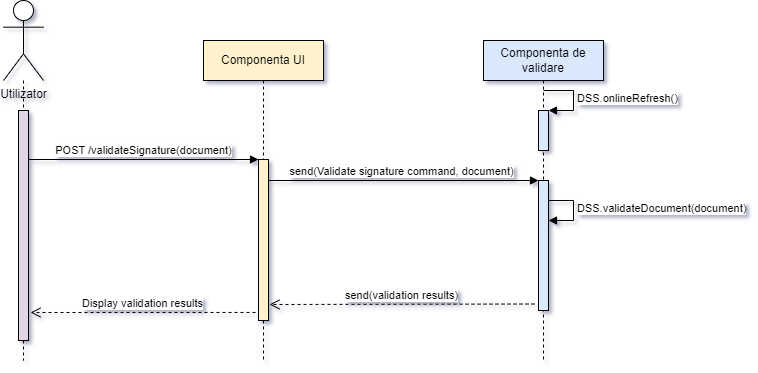

The diagram above was exported from draw.io. Its source (the exported page's mxGraphModel, read from the mxfile embedded in the PNG):
<mxGraphModel dx="1781" dy="486" grid="1" gridSize="10" guides="1" tooltips="1" connect="1" arrows="1" fold="1" page="1" pageScale="1" pageWidth="827" pageHeight="1169" math="0" shadow="0">
  <root>
    <mxCell id="0" />
    <mxCell id="1" parent="0" />
    <mxCell id="a22flwVoipuPd2GYDQb6-15" value="send(validation results)" style="html=1;verticalAlign=bottom;endArrow=open;dashed=1;endSize=8;exitX=0;exitY=0.95;rounded=0;strokeColor=#000000;fillColor=#dae8fc;" edge="1" parent="1">
      <mxGeometry relative="1" as="geometry">
        <mxPoint x="226" y="384" as="targetPoint" />
        <mxPoint x="491" y="383.5" as="sourcePoint" />
      </mxGeometry>
    </mxCell>
    <mxCell id="a22flwVoipuPd2GYDQb6-14" value="send(Validate signature command, document)" style="html=1;verticalAlign=bottom;endArrow=block;entryX=0;entryY=0;rounded=0;strokeColor=#000000;fillColor=#dae8fc;" edge="1" target="a22flwVoipuPd2GYDQb6-13" parent="1" source="a22flwVoipuPd2GYDQb6-3">
      <mxGeometry relative="1" as="geometry">
        <mxPoint x="425" y="260" as="sourcePoint" />
      </mxGeometry>
    </mxCell>
    <mxCell id="a22flwVoipuPd2GYDQb6-2" value="" style="endArrow=none;dashed=1;html=1;rounded=0;startArrow=none;" edge="1" parent="1" source="a22flwVoipuPd2GYDQb6-5">
      <mxGeometry width="50" height="50" relative="1" as="geometry">
        <mxPoint x="160" y="280" as="sourcePoint" />
        <mxPoint x="-20" y="440" as="targetPoint" />
      </mxGeometry>
    </mxCell>
    <mxCell id="a22flwVoipuPd2GYDQb6-3" value="Componenta UI" style="shape=umlLifeline;perimeter=lifelinePerimeter;whiteSpace=wrap;html=1;container=1;collapsible=0;recursiveResize=0;outlineConnect=0;fillColor=#fff2cc;strokeColor=#000000;" vertex="1" parent="1">
      <mxGeometry x="160" y="120" width="120" height="320" as="geometry" />
    </mxCell>
    <mxCell id="a22flwVoipuPd2GYDQb6-10" value="" style="html=1;points=[];perimeter=orthogonalPerimeter;strokeColor=#000000;fillColor=#fff2cc;" vertex="1" parent="a22flwVoipuPd2GYDQb6-3">
      <mxGeometry x="55" y="119" width="10" height="161" as="geometry" />
    </mxCell>
    <mxCell id="a22flwVoipuPd2GYDQb6-4" value="Componenta de validare" style="shape=umlLifeline;perimeter=lifelinePerimeter;whiteSpace=wrap;html=1;container=1;collapsible=0;recursiveResize=0;outlineConnect=0;strokeColor=#000000;fillColor=#dae8fc;" vertex="1" parent="1">
      <mxGeometry x="440" y="120" width="120" height="320" as="geometry" />
    </mxCell>
    <mxCell id="a22flwVoipuPd2GYDQb6-8" value="" style="html=1;points=[];perimeter=orthogonalPerimeter;strokeColor=#000000;fillColor=#dae8fc;" vertex="1" parent="a22flwVoipuPd2GYDQb6-4">
      <mxGeometry x="55" y="70" width="10" height="40" as="geometry" />
    </mxCell>
    <mxCell id="a22flwVoipuPd2GYDQb6-9" value="DSS.onlineRefresh()" style="edgeStyle=orthogonalEdgeStyle;html=1;align=left;spacingLeft=2;endArrow=block;rounded=0;entryX=1;entryY=0;fillColor=#dae8fc;strokeColor=#000000;" edge="1" target="a22flwVoipuPd2GYDQb6-8" parent="a22flwVoipuPd2GYDQb6-4">
      <mxGeometry relative="1" as="geometry">
        <mxPoint x="60" y="50" as="sourcePoint" />
        <Array as="points">
          <mxPoint x="90" y="50" />
        </Array>
      </mxGeometry>
    </mxCell>
    <mxCell id="a22flwVoipuPd2GYDQb6-17" value="DSS.validateDocument(document)" style="edgeStyle=orthogonalEdgeStyle;html=1;align=left;spacingLeft=2;endArrow=block;rounded=0;entryX=1;entryY=0;strokeColor=#000000;" edge="1" parent="a22flwVoipuPd2GYDQb6-4">
      <mxGeometry relative="1" as="geometry">
        <mxPoint x="60" y="160" as="sourcePoint" />
        <Array as="points">
          <mxPoint x="90" y="160" />
        </Array>
        <mxPoint x="65" y="180" as="targetPoint" />
      </mxGeometry>
    </mxCell>
    <mxCell id="a22flwVoipuPd2GYDQb6-13" value="" style="html=1;points=[];perimeter=orthogonalPerimeter;strokeColor=#000000;fillColor=#dae8fc;" vertex="1" parent="a22flwVoipuPd2GYDQb6-4">
      <mxGeometry x="55" y="140" width="10" height="130" as="geometry" />
    </mxCell>
    <mxCell id="a22flwVoipuPd2GYDQb6-6" value="" style="endArrow=none;dashed=1;html=1;rounded=0;" edge="1" parent="1" source="a22flwVoipuPd2GYDQb6-1" target="a22flwVoipuPd2GYDQb6-5">
      <mxGeometry width="50" height="50" relative="1" as="geometry">
        <mxPoint x="-20" y="160" as="sourcePoint" />
        <mxPoint x="-20" y="560" as="targetPoint" />
      </mxGeometry>
    </mxCell>
    <mxCell id="a22flwVoipuPd2GYDQb6-5" value="" style="html=1;points=[];perimeter=orthogonalPerimeter;strokeColor=#000000;fillColor=#e1d5e7;" vertex="1" parent="1">
      <mxGeometry x="-25" y="190" width="10" height="230" as="geometry" />
    </mxCell>
    <mxCell id="a22flwVoipuPd2GYDQb6-1" value="Utilizator" style="shape=umlActor;verticalLabelPosition=bottom;verticalAlign=top;html=1;" vertex="1" parent="1">
      <mxGeometry x="-40" y="80" width="40" height="80" as="geometry" />
    </mxCell>
    <mxCell id="a22flwVoipuPd2GYDQb6-11" value="POST /validateSignature(document)" style="html=1;verticalAlign=bottom;endArrow=block;entryX=0;entryY=0;rounded=0;strokeColor=#000000;fillColor=#fff2cc;" edge="1" target="a22flwVoipuPd2GYDQb6-10" parent="1" source="a22flwVoipuPd2GYDQb6-5">
      <mxGeometry relative="1" as="geometry">
        <mxPoint x="145" y="239" as="sourcePoint" />
      </mxGeometry>
    </mxCell>
    <mxCell id="a22flwVoipuPd2GYDQb6-12" value="Display validation results" style="html=1;verticalAlign=bottom;endArrow=open;dashed=1;endSize=8;exitX=0;exitY=0.95;rounded=0;strokeColor=#000000;fillColor=#fff2cc;" edge="1" parent="1">
      <mxGeometry relative="1" as="geometry">
        <mxPoint x="-13" y="392" as="targetPoint" />
        <mxPoint x="212" y="391.95000000000005" as="sourcePoint" />
      </mxGeometry>
    </mxCell>
  </root>
</mxGraphModel>